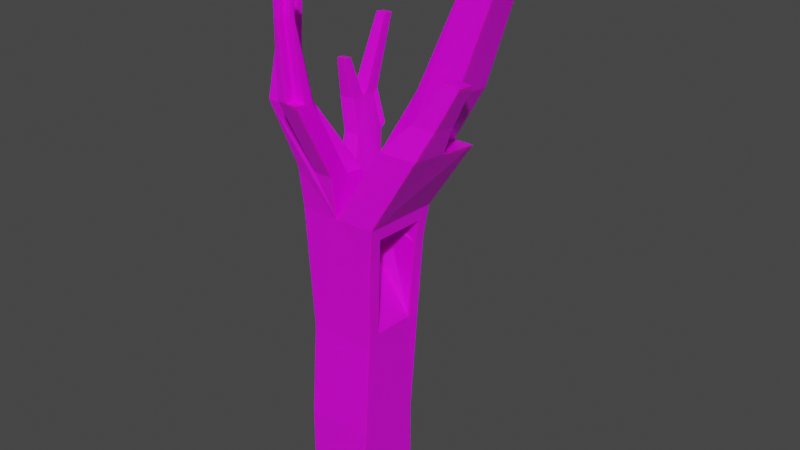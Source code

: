 # Source: treebox.blend  (saved by Blender 4.4.30; exported with 4.5.12 LTS)
import bpy
from mathutils import Matrix  # noqa: F401  (used for matrix-valued properties, if any)

bpy.ops.wm.read_factory_settings(use_empty=True)
scene = bpy.context.scene
scene.name = 'Scene'

# ---- collections
col_collection = bpy.data.collections.new('Collection'); scene.collection.children.link(col_collection)

# ---- images (referenced by path relative to the original .blend; pixels are not part of the script)
import os
ASSET_DIR = os.environ.get("B2B_ASSET_DIR", "")  # directory of the original .blend (textures are referenced by path, not embedded)
HERE = os.path.dirname(os.path.abspath(__file__))  # packed textures are extracted next to this script under _unpacked/

def load_image(name, relpath, width, height, colorspace="sRGB"):
    """Load a texture the original file referenced (path relative to the .blend, or extracted next to this script)."""
    p = next((c for c in (os.path.join(HERE, relpath), os.path.join(ASSET_DIR, relpath)) if relpath and os.path.exists(c)), "")
    if p:
        img = bpy.data.images.load(p, check_existing=True)
        img.name = name
    else:  # same state as the original file: an image datablock whose file is absent (Cycles renders it pink)
        img = bpy.data.images.new(name, width, height)
        img.source = "FILE"
        img.filepath = "//" + (relpath or name)
    img.colorspace_settings.name = colorspace
    return img
img_wood_jpg = load_image('wood.jpg', 'wood.jpg', 1024, 1024, 'sRGB')

# ---- materials (node trees are filled in below, after node groups)
mat_material = bpy.data.materials.new('Material')
mat_material.alpha_threshold = 0.0
mat_material.use_transparent_shadow = False
mat_material.line_color = (0.0, 0.0, 0.0, 1.0)

# ---- material node trees
mat_material.use_nodes = True; mat_material.node_tree.nodes.clear()
_N = mat_material.node_tree.nodes; _L = mat_material.node_tree.links
n0 = _N.new('ShaderNodeOutputMaterial'); n0.name = 'Material Output'; n0.location = (300, 300)
n1 = _N.new('ShaderNodeBsdfPrincipled'); n1.name = 'Principled BSDF'; n1.location = (10, 300)
n1.distribution = 'GGX'
n1.subsurface_method = 'BURLEY'
n1.inputs[2].default_value = 0.4
n1.inputs[3].default_value = 1.45
n1.inputs[8].default_value = 1.0
n1.inputs[10].default_value = 0.08182
n1.inputs[27].default_value = (0.0, 0.0, 0.0, 1.0)
n1.inputs[28].default_value = 1.0
n2 = _N.new('ShaderNodeTexImage'); n2.name = 'Image Texture'; n2.location = (-331, 238)
n2.image = img_wood_jpg
n3 = _N.new('ShaderNodeMix'); n3.name = 'Mix'; n3.location = (-160, 180)
n3.data_type = 'RGBA'
n3.inputs[0].default_value = 0.08182
n3.inputs[7].default_value = (0.0, 0.0, 0.0, 1.0)
_L.new(n1.outputs[0], n0.inputs[0])
_L.new(n2.outputs[0], n3.inputs[6])
_L.new(n3.outputs[2], n1.inputs[0])
n0.is_active_output = True

# ---- world
world_world = bpy.data.worlds.new('World'); scene.world = world_world
world_world.use_nodes = True; world_world.node_tree.nodes.clear()
_N = world_world.node_tree.nodes; _L = world_world.node_tree.links
n0 = _N.new('ShaderNodeOutputWorld'); n0.name = 'World Output'; n0.location = (300, 300)
n1 = _N.new('ShaderNodeBackground'); n1.name = 'Background'; n1.location = (10, 300)
n1.inputs[0].default_value = (0.05088, 0.05088, 0.05088, 1.0)
_L.new(n1.outputs[0], n0.inputs[0])
n0.is_active_output = True
world_world.color = (0.05088, 0.05088, 0.05088)
world_world.use_sun_shadow = False
world_world.sun_shadow_jitter_overblur = 0.0

# ---- meshes
me_cube = bpy.data.meshes.new('Cube')
me_cube.from_pydata([(-0.007952, 0.266, -3.245), (-0.007952, 0.266, -4.306), (-0.007952, -0.7946, -3.245), (-0.007952, -0.7946, -4.306), (-1.069, 0.266, -3.245), (-1.069, 0.266, -4.306), (-1.069, -0.7946, -3.245), (-1.069, -0.7946, -4.306), (-0.007952, -0.7946, -3.245), (-1.069, -0.7946, -3.245), (-0.007952, 0.266, -3.245), (-1.069, 0.266, -3.245), (-0.00556, -0.4804, -1.577), (-1.075, -0.6728, -1.77), (-0.0009757, 0.1919, -1.597), (-1.069, 0.2629, -1.845), (0.03842, -0.4858, -0.3437), (0.04395, 0.4685, -0.3841), (-1.116, 0.464, -0.4371), (0.06969, -0.5069, -0.01157), (-1.168, -0.7123, 0.1968), (0.07525, 0.3087, -0.03538), (-1.166, 0.5727, 0.09786), (-0.5407, -0.7166, 0.1956), (-1.166, -0.05134, 0.1659), (-0.5382, -0.05134, 0.1659), (-0.2244, 0.5727, 0.09786), (0.07461, 0.2146, -0.03264), (-0.8521, 0.5727, 0.09786), (-0.5382, -0.3634, 0.1999), (-0.8521, -0.05134, 0.1659), (0.2411, 0.7196, 2.048), (-0.8521, -0.7989, 0.8484), (-1.166, -0.7989, 0.8484), (-1.166, -0.1748, 0.7804), (-0.5382, -0.4868, 0.8144), (-0.5382, -0.7989, 0.8484), (-0.5382, -0.1748, 0.7804), (-0.8521, -0.4868, 0.8144), (0.7527, -0.6085, 1.361), (0.4484, 0.6301, 1.226), (0.7623, 0.6301, 1.226), (0.1441, -0.6085, 1.361), (0.7527, -0.00356, 1.295), (0.1441, -0.00356, 1.295), (0.4484, -0.00356, 1.295), (0.1918, 0.1216, 2.015), (0.8689, 0.7196, 2.048), (0.8689, 0.09554, 2.116), (0.9202, -0.4253, 1.775), (0.528, -0.4253, 1.775), (0.9202, -0.03543, 1.732), (0.528, -0.03543, 1.732), (1.212, -0.3013, 2.393), (0.9319, -0.3013, 2.393), (1.212, -0.02326, 2.363), (0.9319, -0.02326, 2.363), (0.7593, 0.8111, 3.463), (1.011, 0.8111, 3.463), (1.011, 0.5611, 3.49), (1.011, 0.311, 3.517), (0.7593, 0.311, 3.517), (1.262, 0.8111, 3.463), (1.262, 0.311, 3.517), (0.7593, 0.5611, 3.49), (1.262, 0.5611, 3.49), (1.328, 0.8968, 4.249), (1.58, 0.8968, 4.249), (1.328, 0.6468, 4.276), (1.58, 0.6468, 4.276), (1.163, 0.6099, 4.283), (1.163, 0.3979, 4.306), (0.9502, 0.3979, 4.306), (0.9502, 0.6099, 4.283), (-1.261, -0.9906, 1.817), (-1.47, -0.9906, 1.817), (-1.47, -0.575, 1.772), (-1.052, -0.575, 1.772), (-1.052, -0.7828, 1.794), (-1.261, -0.7828, 1.794), (-1.353, -0.8206, 2.491), (-1.477, -0.8206, 2.491), (-1.477, -0.5746, 2.464), (-1.353, -0.5746, 2.464), (-1.229, -0.5746, 2.464), (-1.229, -0.6976, 2.478), (-1.353, -0.6976, 2.478), (-1.335, -0.4882, 3.42), (-1.247, -0.4882, 3.42), (-1.247, -0.576, 3.43), (-1.335, -0.576, 3.43), (-1.473, -0.7209, 3.239), (-1.579, -0.7209, 3.239), (-1.579, -0.5108, 3.216), (-1.473, -0.5108, 3.216), (-1.439, 0.9738, 0.8531), (-1.439, 0.4524, 0.91), (-1.177, 0.9738, 0.8531), (-1.177, 0.4524, 0.91), (-1.58, 0.7682, 1.387), (-1.58, 1.0, 1.362), (-1.58, 0.5365, 1.413), (-1.347, 1.0, 1.362), (-1.347, 0.5365, 1.413), (-1.347, 0.7682, 1.387), (-1.532, 0.4351, 2.028), (-1.532, 0.5721, 2.013), (-1.394, 0.4351, 2.028), (-1.394, 0.5721, 2.013), (-1.439, 1.061, 0.9271), (-1.177, 1.061, 0.9271), (-1.58, 0.8551, 1.461), (-1.58, 1.087, 1.436), (-1.347, 1.087, 1.436), (-1.347, 0.8551, 1.461), (-1.542, 1.315, 2.505), (-1.542, 1.471, 2.488), (-1.385, 1.471, 2.488), (-1.385, 1.315, 2.505), (-0.5382, -1.106, 2.029), (-0.5382, -1.418, 2.063), (-0.8521, -1.418, 2.063), (-0.8521, -1.106, 2.029), (-0.5382, -1.262, 2.046), (-0.6952, -1.418, 2.063), (-0.6952, -1.262, 2.046), (-0.7034, -1.471, 3.185), (-0.7947, -1.471, 3.185), (-0.6121, -1.29, 3.165), (-0.6121, -1.38, 3.175), (-0.7947, -1.29, 3.165), (-0.7034, -1.38, 3.175), (-0.7058, -1.394, 3.69), (-0.7777, -1.394, 3.69), (-0.6339, -1.251, 3.674), (-0.6339, -1.323, 3.682), (-0.7777, -1.251, 3.674), (-0.7058, -1.323, 3.682), (-0.01399, -0.6801, -1.772), (0.03607, -0.6863, -0.3504), (0.04356, 0.2687, -0.3658), (0.08703, -0.7209, 0.1944), (0.09559, 0.5341, 0.1578), (-0.4588, 0.2637, -0.216), (-0.464, -0.4872, -0.238), (-0.5024, 0.1347, -0.7901), (-0.5071, -0.5345, -0.8097), (-0.433, -0.4941, -0.08493), (-0.4315, 0.336, -0.1039), (-0.428, 0.2241, -0.0639), (-0.8862, 0.265, -0.1569), (-0.8914, -0.486, -0.1789), (-0.9298, 0.1359, -0.731), (-0.9345, -0.5333, -0.7506), (-0.8604, -0.4929, -0.02584), (-0.8547, 0.319, -0.002073), (-0.8554, 0.2253, -0.004814)], [], [(0, 4, 11, 10), (3, 2, 6, 7), (7, 6, 4, 5), (5, 1, 3, 7), (1, 0, 2, 3), (5, 4, 0, 1), (25, 29, 23, 42, 44), (6, 2, 8, 9), (4, 6, 9, 11), (2, 0, 10, 8), (9, 8, 138, 13), (39, 43, 51, 55, 53, 49), (27, 19, 147, 149), (17, 18, 22, 28, 26, 142), (96, 101, 99, 100, 95, 22, 24), (21, 27, 149, 148), (13, 20, 33, 34, 24, 22, 18, 15, 11, 9), (30, 28, 97, 102, 104, 103, 98), (144, 151, 154, 147, 19, 16), (50, 49, 53, 54), (61, 46, 30, 25, 44, 45, 48, 63, 60, 71, 72), (15, 18, 17, 10, 11), (44, 42, 50, 52), (35, 38, 122, 119), (41, 40, 45, 43), (51, 52, 56, 55), (45, 44, 52, 51, 43), (42, 39, 49, 50), (50, 54, 56, 52), (127, 133, 136, 130, 122, 38, 32, 121), (142, 41, 43, 39, 141), (30, 24, 34, 37, 25), (113, 117, 118, 114, 104, 102), (30, 46, 31, 28), (48, 47, 62, 65, 63), (55, 56, 54, 53), (65, 59, 60, 63), (64, 61, 72, 73), (58, 57, 64, 59), (58, 59, 68, 66), (67, 66, 68, 69), (59, 65, 69, 68), (65, 62, 67, 69), (70, 73, 72, 71), (60, 59, 70, 71), (59, 64, 73, 70), (78, 77, 84, 85), (38, 35, 78, 79), (32, 38, 79, 74), (35, 37, 77, 78), (81, 80, 91, 92), (85, 84, 88, 89), (82, 81, 92, 93), (94, 93, 92, 91), (75, 74, 80, 81), (37, 34, 76, 77), (88, 87, 90, 89), (83, 86, 90, 87), (45, 40, 47, 48), (77, 76, 82, 93, 94, 83, 87, 88, 84), (128, 134, 135, 129, 123, 120, 36, 23, 29, 25, 37, 35, 119), (76, 75, 81, 82), (24, 30, 98, 96), (28, 22, 95, 97), (104, 99, 106, 108), (95, 100, 112, 109), (96, 98, 103, 101), (12, 16, 139, 138, 8, 10, 17, 140, 14), (108, 106, 105, 107), (103, 104, 108, 107), (101, 103, 107, 105), (99, 101, 105, 106), (113, 112, 116, 117), (110, 109, 112, 113), (111, 115, 116, 112, 100, 99), (97, 95, 109, 110), (102, 97, 110, 113), (99, 104, 114, 111), (117, 116, 115, 118), (111, 114, 118, 115), (125, 123, 129, 131), (139, 141, 23, 20, 13, 138), (32, 36, 120, 124, 121), (31, 57, 58, 66, 67, 62, 47, 40, 41, 142, 26, 28), (123, 125, 124, 120), (20, 23, 36, 32, 74, 75, 33), (134, 136, 133, 132, 137, 135), (19, 27, 21, 140, 17, 142, 141, 139, 16), (85, 89, 90, 86, 79, 78), (131, 129, 135, 137), (121, 124, 126, 127), (86, 83, 94, 91, 80, 74, 79), (31, 46, 61, 64, 57), (149, 147, 154, 156), (127, 126, 132, 133), (23, 141, 39, 42), (124, 125, 131, 137, 132, 126), (119, 122, 130, 128), (34, 33, 75, 76), (145, 143, 150, 152), (14, 140, 143, 145), (12, 14, 145, 146), (140, 21, 148, 143), (16, 12, 146, 144), (153, 152, 150, 151), (151, 150, 155, 156, 154), (146, 145, 152, 153), (143, 148, 155, 150), (144, 146, 153, 151), (148, 149, 156, 155), (128, 130, 136, 134)])
_uv = me_cube.uv_layers.new(name='UVMap')
_uv.uv.foreach_set('vector', [0.0, 0.0, 0.0, 0.0, 0.0, 0.0, 0.0, 0.0, 0.2611, 0.9041, 0.1558, 0.9041, 0.1558, 0.798, 0.2611, 0.798, 0.847, 0.8939, 0.9521, 0.8938, 0.9521, 0.9998, 0.847, 1.0, 0.1558, 0.6919, 0.2613, 0.6919, 0.2613, 0.798, 0.1558, 0.798, 0.4807, 0.8942, 0.3755, 0.8941, 0.3755, 0.788, 0.4807, 0.7881, 0.3755, 0.8941, 0.27, 0.8941, 0.27, 0.788, 0.3755, 0.788, 0.0, 0.6919, 0.03118, 0.6932, 0.06236, 0.6946, 0.06236, 0.8131, 0.00191, 0.8105, 0.0, 0.0, 0.0, 0.0, 0.0, 0.0, 0.0, 0.0, 0.0, 0.0, 0.0, 0.0, 0.0, 0.0, 0.0, 0.0, 0.0, 0.0, 0.0, 0.0, 0.0, 0.0, 0.0, 0.0, 0.269, 0.6838, 0.1638, 0.6919, 0.1523, 0.5411, 0.2574, 0.533, 0.8463, 0.1079, 0.7858, 0.1109, 0.7914, 0.06636, 0.7936, 0.001391, 0.8213, 0.0, 0.8303, 0.06441, 0.7545, 0.25, 0.8262, 0.2464, 0.8262, 0.2464, 0.7545, 0.25, 0.4404, 0.4903, 0.328, 0.5143, 0.3121, 0.463, 0.3426, 0.4565, 0.4037, 0.4435, 0.4342, 0.437, 0.6555, 0.2039, 0.6534, 0.1544, 0.6765, 0.1521, 0.6995, 0.1498, 0.7074, 0.1987, 0.6838, 0.2782, 0.6217, 0.2844, 0.7452, 0.2505, 0.7545, 0.25, 0.7545, 0.25, 0.7452, 0.2505, 0.5884, 0.4835, 0.5595, 0.2905, 0.535, 0.2332, 0.5971, 0.227, 0.6217, 0.2844, 0.6838, 0.2782, 0.6841, 0.3322, 0.6934, 0.4731, 0.7223, 0.6096, 0.6191, 0.6314, 0.5666, 0.6314, 0.6283, 0.6407, 0.6478, 0.7214, 0.6375, 0.7699, 0.6146, 0.7664, 0.5917, 0.763, 0.5963, 0.7136, 0.8248, 0.2798, 0.8248, 0.2798, 0.8262, 0.2464, 0.8262, 0.2464, 0.8262, 0.2464, 0.8248, 0.2798, 0.07246, 0.194, 0.03357, 0.197, 0.0, 0.1368, 0.02773, 0.1347, 0.9129, 0.08881, 0.905, 0.25, 0.9268, 0.462, 0.8982, 0.4495, 0.8805, 0.3186, 0.8528, 0.3065, 0.847, 0.2141, 0.867, 0.06882, 0.89, 0.07882, 0.9074, 0.0, 0.9268, 0.008472, 0.3616, 0.651, 0.328, 0.5143, 0.4404, 0.4903, 0.4937, 0.766, 0.3905, 0.788, 0.00191, 0.8105, 0.06236, 0.8131, 0.04647, 0.8587, 0.007503, 0.8571, 0.958, 0.2863, 0.9268, 0.2863, 0.9268, 0.1646, 0.958, 0.1646, 0.3012, 0.9579, 0.27, 0.9579, 0.27, 0.8941, 0.3003, 0.8941, 0.9392, 0.3676, 0.9706, 0.3443, 0.9755, 0.419, 0.9531, 0.4356, 0.9512, 0.3044, 0.9755, 0.2863, 0.9706, 0.3443, 0.9392, 0.3676, 0.9268, 0.3225, 0.1136, 0.2334, 0.05328, 0.2381, 0.03357, 0.197, 0.07246, 0.194, 0.04647, 0.8587, 0.03777, 0.9246, 0.009981, 0.9234, 0.007503, 0.8571, 0.9333, 0.5087, 0.9536, 0.462, 0.9669, 0.4672, 0.9502, 0.5153, 0.9385, 0.6299, 0.9669, 0.7629, 0.9379, 0.7516, 0.9094, 0.6185, 0.7223, 0.2316, 0.7225, 0.114, 0.7858, 0.1109, 0.8463, 0.1079, 0.847, 0.2253, 0.5357, 0.6372, 0.5664, 0.643, 0.555, 0.7035, 0.4937, 0.6918, 0.505, 0.6314, 0.644, 0.7792, 0.6543, 0.8902, 0.6389, 0.8879, 0.6211, 0.7758, 0.6146, 0.7664, 0.6375, 0.7699, 0.9094, 0.4631, 0.908, 0.6574, 0.8491, 0.6664, 0.847, 0.462, 0.6553, 0.7168, 0.7177, 0.7171, 0.7112, 0.8612, 0.6862, 0.8611, 0.6612, 0.861, 0.3522, 0.8941, 0.3522, 0.9221, 0.3244, 0.9221, 0.3244, 0.8941, 0.4005, 0.8942, 0.4005, 0.9194, 0.3755, 0.9194, 0.3755, 0.8942, 0.8773, 0.8126, 0.9023, 0.8131, 0.9006, 0.8938, 0.8794, 0.8934, 0.4505, 0.9194, 0.4255, 0.9194, 0.4255, 0.8942, 0.4505, 0.8942, 0.5909, 0.8902, 0.6159, 0.8902, 0.6159, 0.9718, 0.5909, 0.9718, 0.4255, 0.9194, 0.4005, 0.9194, 0.4005, 0.8942, 0.4255, 0.8942, 0.9558, 0.8575, 0.9326, 0.8481, 0.9326, 0.7629, 0.9558, 0.7723, 0.6862, 0.8611, 0.7112, 0.8612, 0.7112, 0.9424, 0.6862, 0.9423, 0.3734, 0.9154, 0.3522, 0.9154, 0.3522, 0.8941, 0.3734, 0.8941, 0.6409, 0.9704, 0.6159, 0.9704, 0.6196, 0.8902, 0.6408, 0.8902, 0.5909, 0.9709, 0.5664, 0.9757, 0.5701, 0.8942, 0.5909, 0.8902, 0.7799, 0.7409, 0.8, 0.7357, 0.8091, 0.803, 0.7972, 0.806, 0.07636, 0.7001, 0.1065, 0.6919, 0.08242, 0.7977, 0.06236, 0.8032, 0.1249, 0.6958, 0.1558, 0.6919, 0.1271, 0.7872, 0.1065, 0.7898, 0.7968, 0.6434, 0.8271, 0.6357, 0.8, 0.7357, 0.7799, 0.7409, 0.2656, 0.11, 0.2533, 0.111, 0.2596, 0.03495, 0.27, 0.03415, 0.7972, 0.806, 0.8091, 0.803, 0.8308, 0.8961, 0.8222, 0.8982, 0.5237, 0.07372, 0.4992, 0.07615, 0.4937, 0.002075, 0.5146, 0.0, 0.4807, 0.788, 0.4912, 0.788, 0.4912, 0.8091, 0.4807, 0.8091, 0.27, 0.1783, 0.2493, 0.1799, 0.2533, 0.111, 0.2656, 0.11, 0.4937, 0.6918, 0.555, 0.7035, 0.5664, 0.8067, 0.5255, 0.7989, 0.2698, 0.8068, 0.2611, 0.8068, 0.2611, 0.798, 0.2698, 0.798, 0.8308, 0.7362, 0.8431, 0.7362, 0.8414, 0.8319, 0.8326, 0.8319, 0.6543, 0.6314, 0.7177, 0.6316, 0.7177, 0.7171, 0.6553, 0.7168, 0.5255, 0.7989, 0.5664, 0.8067, 0.5542, 0.8749, 0.5503, 0.9507, 0.54, 0.9487, 0.5421, 0.8726, 0.5227, 0.9662, 0.5141, 0.9645, 0.53, 0.8703, 0.75, 0.8864, 0.7607, 0.936, 0.7538, 0.9378, 0.7412, 0.8887, 0.7375, 0.776, 0.7223, 0.7798, 0.7666, 0.6511, 0.7703, 0.5887, 0.8005, 0.581, 0.8308, 0.5732, 0.8271, 0.6357, 0.7968, 0.6434, 0.7526, 0.7721, 0.5379, 0.1412, 0.4965, 0.1453, 0.4992, 0.07615, 0.5237, 0.07372, 0.9631, 0.008703, 0.9931, 0.0, 0.9831, 0.0837, 0.958, 0.09097, 0.3426, 0.4565, 0.3121, 0.463, 0.27, 0.3949, 0.2955, 0.3895, 0.3012, 0.8941, 0.3244, 0.8941, 0.3197, 0.9567, 0.306, 0.9567, 0.7074, 0.1987, 0.6995, 0.1498, 0.7065, 0.1408, 0.7143, 0.1897, 0.958, 0.09097, 0.9831, 0.0837, 0.9808, 0.1372, 0.9585, 0.1436, 0.8268, 0.4032, 0.8248, 0.2798, 0.8448, 0.2801, 0.847, 0.4223, 0.8384, 0.5732, 0.7331, 0.567, 0.73, 0.2858, 0.7498, 0.2836, 0.76, 0.4066, 0.8445, 0.8915, 0.8308, 0.8915, 0.8308, 0.8777, 0.8445, 0.8777, 0.5917, 0.763, 0.6146, 0.7664, 0.5799, 0.8214, 0.5664, 0.8194, 0.9585, 0.1436, 0.9808, 0.1372, 0.9931, 0.1968, 0.9799, 0.2006, 0.6765, 0.1521, 0.6534, 0.1544, 0.6309, 0.09609, 0.6446, 0.09473, 0.9899, 0.5687, 0.9669, 0.5656, 0.9845, 0.462, 1.0, 0.464, 1.0, 0.6214, 0.9742, 0.6179, 0.9669, 0.5656, 0.9899, 0.5687, 0.6834, 0.1431, 0.7068, 0.03159, 0.7223, 0.03005, 0.7065, 0.1408, 0.6995, 0.1498, 0.6765, 0.1521, 0.2613, 0.7181, 0.2613, 0.6919, 0.2699, 0.6919, 0.2699, 0.7181, 0.6375, 0.7699, 0.6478, 0.7214, 0.6543, 0.7307, 0.644, 0.7792, 0.9326, 0.8781, 0.9094, 0.8783, 0.9094, 0.8703, 0.9326, 0.8701, 0.8464, 0.8633, 0.8308, 0.8633, 0.8308, 0.8476, 0.8464, 0.8476, 0.9326, 0.8701, 0.9094, 0.8703, 0.9126, 0.7631, 0.9282, 0.7629, 0.8464, 0.7361, 0.8308, 0.7362, 0.8373, 0.6242, 0.8464, 0.6242, 0.1368, 0.3996, 0.1276, 0.3456, 0.1899, 0.3408, 0.2521, 0.336, 0.2574, 0.533, 0.1523, 0.5411, 0.2162, 0.2781, 0.1851, 0.2805, 0.1756, 0.1638, 0.1912, 0.1626, 0.2068, 0.1614, 0.4088, 0.2431, 0.43, 0.09392, 0.4545, 0.0887, 0.4692, 0.005217, 0.4937, 0.0, 0.479, 0.08349, 0.4699, 0.2301, 0.4459, 0.3191, 0.4764, 0.3126, 0.4342, 0.437, 0.4037, 0.4435, 0.3426, 0.4565, 0.8464, 0.8476, 0.8308, 0.8476, 0.8308, 0.8319, 0.8464, 0.8319, 0.2521, 0.336, 0.1899, 0.3408, 0.1851, 0.2805, 0.2162, 0.2781, 0.2493, 0.1799, 0.27, 0.1783, 0.2474, 0.2757, 0.8451, 0.8777, 0.8308, 0.8777, 0.8308, 0.8633, 0.8379, 0.8633, 0.8379, 0.8705, 0.8451, 0.8705, 0.8262, 0.2464, 0.7545, 0.25, 0.7452, 0.2505, 0.7498, 0.2836, 0.73, 0.2858, 0.7223, 0.2316, 0.847, 0.2253, 0.8448, 0.2801, 0.8248, 0.2798, 0.08329, 0.8688, 0.1065, 0.9617, 0.098, 0.9641, 0.07141, 0.872, 0.06236, 0.8032, 0.08242, 0.7977, 0.8464, 0.6242, 0.8373, 0.6242, 0.8392, 0.5733, 0.8463, 0.5732, 0.2068, 0.1614, 0.1912, 0.1626, 0.1834, 0.0513, 0.1925, 0.0506, 0.1364, 0.8546, 0.1486, 0.8531, 0.1558, 0.9272, 0.135, 0.9298, 0.1242, 0.8562, 0.1065, 0.7898, 0.1271, 0.7872, 0.8491, 0.6664, 0.908, 0.6574, 0.9023, 0.8131, 0.8773, 0.8126, 0.8523, 0.8121, 0.7545, 0.25, 0.8262, 0.2464, 0.8262, 0.2464, 0.7545, 0.25, 0.1925, 0.0506, 0.1834, 0.0513, 0.1798, 0.0005498, 0.187, 0.0, 0.1899, 0.3408, 0.1276, 0.3456, 0.05328, 0.2381, 0.1136, 0.2334, 0.9681, 0.6237, 0.9835, 0.6214, 0.9759, 0.7344, 0.9835, 0.7847, 0.9764, 0.7857, 0.9669, 0.7357, 0.958, 0.1646, 0.9268, 0.1646, 0.9325, 0.05088, 0.9507, 0.05088, 0.5971, 0.227, 0.535, 0.2332, 0.4965, 0.1453, 0.5379, 0.1412, 0.76, 0.4066, 0.7498, 0.2836, 0.7498, 0.2836, 0.76, 0.4066, 0.76, 0.4066, 0.7498, 0.2836, 0.7498, 0.2836, 0.76, 0.4066, 0.8268, 0.4032, 0.76, 0.4066, 0.76, 0.4066, 0.8268, 0.4032, 0.7498, 0.2836, 0.7452, 0.2505, 0.7452, 0.2505, 0.7498, 0.2836, 0.8248, 0.2798, 0.8268, 0.4032, 0.8268, 0.4032, 0.8248, 0.2798, 0.8268, 0.4032, 0.76, 0.4066, 0.7498, 0.2836, 0.8248, 0.2798, 0.8248, 0.2798, 0.7498, 0.2836, 0.7452, 0.2505, 0.7545, 0.25, 0.8262, 0.2464, 0.8268, 0.4032, 0.76, 0.4066, 0.76, 0.4066, 0.8268, 0.4032, 0.7498, 0.2836, 0.7452, 0.2505, 0.7452, 0.2505, 0.7498, 0.2836, 0.8248, 0.2798, 0.8268, 0.4032, 0.8268, 0.4032, 0.8248, 0.2798, 0.7452, 0.2505, 0.7545, 0.25, 0.7545, 0.25, 0.7452, 0.2505, 0.9507, 0.05088, 0.9325, 0.05088, 0.9342, 0.0, 0.9485, 0.0])
me_cube.materials.append(mat_material)
me_cube.use_remesh_preserve_volume = False
me_cube.use_remesh_preserve_attributes = False
me_cube.use_mirror_vertex_groups = False
me_cube.update()

# ---- objects
ob_model = bpy.data.objects.new('model', me_cube)

# ---- transforms, parenting, visibility, modifiers, constraints
ob_model.location = (0.0, 0.0, 0.0)
ob_model.lock_rotations_4d = False
ob_model.empty_display_type = 'ARROWS'
ob_model.lineart.crease_threshold = 0.0

# ---- collection membership
col_collection.objects.link(ob_model)

# ---- scene / render settings (as saved in the file)
scene.frame_start = 1; scene.frame_end = 250; scene.frame_set(0)
scene.render.engine = 'BLENDER_EEVEE_NEXT'
scene.cycles.use_denoising = False
scene.cycles.samples = 128
scene.cycles.sampling_pattern = 'TABULATED_SOBOL'
scene.cycles.use_adaptive_sampling = False
scene.cycles.use_light_tree = False
scene.view_settings.view_transform = 'Filmic'
bpy.context.view_layer.update()

# ---- added for rendering (the .blend has no active camera and no usable light): camera, sun
cam_auto = bpy.data.cameras.new('AutoCamera')
cam_auto.lens = 50.0
cam_auto.sensor_width = 36.0
cam_auto.clip_end = 1000.0
ob_auto_camera = bpy.data.objects.new('AutoCamera', cam_auto)
scene.collection.objects.link(ob_auto_camera)
ob_auto_camera.location = (8.91277, -10.6953, 7.13021)
ob_auto_camera.rotation_euler = (1.09748, -7.21219e-08, 0.694738)
scene.camera = ob_auto_camera
light_auto_sun = bpy.data.lights.new('AutoSun', 'SUN')
light_auto_sun.energy = 3.0
light_auto_sun.angle = 0.0523599
ob_auto_sun = bpy.data.objects.new('AutoSun', light_auto_sun)
scene.collection.objects.link(ob_auto_sun)
ob_auto_sun.rotation_euler = (0.872665, 0.174533, 0.523599)
bpy.context.view_layer.update()
